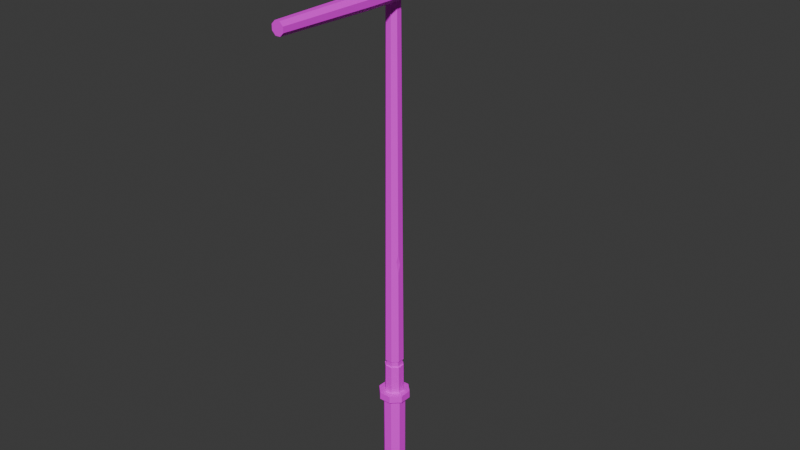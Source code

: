 # Source: newsail.blend  (saved by Blender 4.1.24; exported with 4.5.12 LTS)
import bpy
from mathutils import Matrix  # noqa: F401  (used for matrix-valued properties, if any)

bpy.ops.wm.read_factory_settings(use_empty=True)
scene = bpy.context.scene
scene.name = 'Scene'

# ---- collections
col_collection = bpy.data.collections.new('Collection'); scene.collection.children.link(col_collection)

# ---- images (referenced by path relative to the original .blend; pixels are not part of the script)
import os
ASSET_DIR = os.environ.get("B2B_ASSET_DIR", "")  # directory of the original .blend (textures are referenced by path, not embedded)
HERE = os.path.dirname(os.path.abspath(__file__))  # packed textures are extracted next to this script under _unpacked/

def load_image(name, relpath, width, height, colorspace="sRGB"):
    """Load a texture the original file referenced (path relative to the .blend, or extracted next to this script)."""
    p = next((c for c in (os.path.join(HERE, relpath), os.path.join(ASSET_DIR, relpath)) if relpath and os.path.exists(c)), "")
    if p:
        img = bpy.data.images.load(p, check_existing=True)
        img.name = name
    else:  # same state as the original file: an image datablock whose file is absent (Cycles renders it pink)
        img = bpy.data.images.new(name, width, height)
        img.source = "FILE"
        img.filepath = "//" + (relpath or name)
    img.colorspace_settings.name = colorspace
    return img
img_medievalshiptexture = load_image('MedievalShipTexture', 'MedievalShipTexture.png', 1024, 1024, 'sRGB')

# ---- materials (node trees are filled in below, after node groups)
mat_medievalshipmaterial = bpy.data.materials.new('MedievalShipMaterial')
mat_medievalshipmaterial.use_transparent_shadow = False
mat_medievalshipmaterial.roughness = 0.5

# ---- material node trees
mat_medievalshipmaterial.use_nodes = True; mat_medievalshipmaterial.node_tree.nodes.clear()
_N = mat_medievalshipmaterial.node_tree.nodes; _L = mat_medievalshipmaterial.node_tree.links
n0 = _N.new('ShaderNodeBsdfPrincipled'); n0.name = 'Principled BSDF'; n0.location = (10, 300)
n0.inputs[27].default_value = (0.0, 0.0, 0.0, 1.0)
n0.inputs[28].default_value = 1.0
n1 = _N.new('ShaderNodeOutputMaterial'); n1.name = 'Material Output'; n1.location = (300, 300)
n2 = _N.new('ShaderNodeNormalMap'); n2.name = 'Normal Map'; n2.location = (-300, -300)
n2.label = 'Normal/Map'
n2.inputs[0].default_value = 0.0
n3 = _N.new('ShaderNodeTexImage'); n3.name = 'Image Texture'; n3.location = (-300, 600)
n3.image = img_medievalshiptexture
_L.new(n0.outputs[0], n1.inputs[0])
_L.new(n2.outputs[0], n0.inputs[5])
_L.new(n3.outputs[0], n0.inputs[0])
n1.is_active_output = True

# ---- world
world_world = bpy.data.worlds.new('World'); scene.world = world_world
world_world.use_nodes = True; world_world.node_tree.nodes.clear()
_N = world_world.node_tree.nodes; _L = world_world.node_tree.links
n0 = _N.new('ShaderNodeOutputWorld'); n0.name = 'World Output'; n0.location = (300, 300)
n1 = _N.new('ShaderNodeBackground'); n1.name = 'Background'; n1.location = (10, 300)
n1.inputs[0].default_value = (0.05088, 0.05088, 0.05088, 1.0)
_L.new(n1.outputs[0], n0.inputs[0])
n0.is_active_output = True
world_world.color = (0.05088, 0.05088, 0.05088)
world_world.use_sun_shadow = False
world_world.sun_shadow_jitter_overblur = 0.0

# ---- meshes
me_sail = bpy.data.meshes.new('sail')
me_sail.from_pydata([(0.06439, 14.27, -0.1555), (0.1555, 14.27, -0.06439), (0.1555, 14.27, 0.06439), (0.06439, 14.27, 0.1555), (-0.06439, 14.27, 0.1555), (-0.1555, 14.27, 0.06439), (-0.1555, 14.27, -0.06439), (-0.06439, 14.27, -0.1555), (0.2353, 2.163, -0.09745), (0.2353, 2.163, 0.09745), (0.09745, 2.163, 0.2353), (-0.09745, 2.163, 0.2353), (-0.2353, 2.163, 0.09745), (-0.2353, 2.163, -0.09745), (-0.09745, 2.163, -0.2353), (0.09745, 2.163, -0.2353), (0.3099, 13.06, -3.729), (0.3992, 12.97, -3.729), (0.3992, 12.84, -3.729), (0.3099, 12.75, -3.729), (0.1836, 12.75, -3.729), (0.09429, 12.84, -3.729), (0.09429, 12.97, -3.729), (0.1836, 13.06, -3.729), (0.3992, 12.97, 3.729), (0.3099, 13.06, 3.729), (0.3992, 12.84, 3.729), (0.3099, 12.75, 3.729), (0.1836, 12.75, 3.729), (0.09429, 12.84, 3.729), (0.09429, 12.97, 3.729), (0.1836, 13.06, 3.729), (0.2708, 2.163, -0.1122), (0.2708, 2.163, 0.1122), (0.1122, 2.163, 0.2708), (-0.1122, 2.163, 0.2708), (-0.2708, 2.163, 0.1122), (-0.2708, 2.163, -0.1122), (-0.1122, 2.163, -0.2708), (0.1122, 2.163, -0.2708), (0.2708, 0.0, -0.1122), (0.2708, 0.0, 0.1122), (0.1122, 0.0, 0.2708), (-0.1122, 0.0, 0.2708), (-0.2708, 0.0, 0.1122), (-0.2708, 0.0, -0.1122), (-0.1122, 0.0, -0.2708), (0.1122, 0.0, -0.2708), (0.05755, 12.81, -1.243), (0.05755, 12.81, 1.243), (0.05755, 12.97, 1.243), (0.05755, 12.97, -1.243), (0.3251, 12.7, -1.243), (0.3251, 12.7, 1.243), (0.1684, 12.7, 1.243), (0.1684, 12.7, -1.243), (0.4359, 12.97, -1.243), (0.4359, 12.97, 1.243), (0.4359, 12.81, 1.243), (0.4359, 12.81, -1.243), (0.1684, 13.08, 1.243), (0.1684, 13.08, -1.243), (0.3251, 13.08, -1.243), (0.3251, 13.08, 1.243), (0.9603, 14.32, -0.1442), (0.9603, 14.21, -0.1442), (0.9603, 14.32, 0.1458), (0.9603, 14.21, 0.1458), (-0.1479, 14.32, -0.1442), (-0.1479, 14.21, -0.1442), (-0.1479, 14.32, 0.1458), (-0.1479, 14.21, 0.1458), (0.9603, 14.32, -0.4489), (0.9603, 14.21, -0.4489), (0.9603, 14.32, -0.1588), (0.9603, 14.21, -0.1588), (-0.1479, 14.32, -0.4489), (-0.1479, 14.21, -0.4489), (-0.1479, 14.32, -0.1588), (-0.1479, 14.21, -0.1588), (0.9603, 14.32, 0.1622), (0.9603, 14.21, 0.1622), (0.9603, 14.32, 0.4523), (0.9603, 14.21, 0.4523), (-0.1479, 14.32, 0.1622), (-0.1479, 14.21, 0.1622), (-0.1479, 14.32, 0.4523), (-0.1479, 14.21, 0.4523), (0.9603, 14.32, -0.7436), (0.9603, 14.21, -0.7436), (0.9603, 14.32, -0.4535), (0.9603, 14.21, -0.4535), (-0.6123, 14.32, -0.7436), (-0.6123, 14.21, -0.7436), (-0.6123, 14.32, -0.4535), (-0.6123, 14.21, -0.4535), (0.9603, 14.32, 0.4602), (0.9603, 14.21, 0.4602), (0.9603, 14.32, 0.7502), (0.9603, 14.21, 0.7502), (-0.6123, 14.32, 0.4602), (-0.6123, 14.21, 0.4602), (-0.6123, 14.32, 0.7502), (-0.6123, 14.21, 0.7502), (0.917, 14.33, -0.7608), (0.917, 14.2, -0.7608), (0.917, 14.33, 0.7623), (0.917, 14.2, 0.7623), (1.002, 14.33, -0.7608), (1.002, 14.33, 0.7623), (1.002, 14.2, -0.7608), (1.002, 14.2, 0.7623), (-0.6359, 14.35, -0.8066), (-0.6359, 14.19, -0.8066), (1.015, 14.34, -0.7029), (1.015, 14.19, -0.7029), (-0.5788, 14.34, -0.7998), (1.015, 14.34, -0.7998), (-0.5788, 14.19, -0.7998), (1.015, 14.19, -0.7998), (-0.5781, 14.35, -0.8066), (-0.5781, 14.19, -0.8066), (-0.6359, 14.35, -0.4278), (-0.6359, 14.19, -0.4278), (-0.1302, 14.35, -0.4284), (-0.1302, 14.19, -0.4284), (-0.1881, 14.19, -0.4284), (-0.1881, 14.35, -0.4284), (-0.1213, 14.35, -0.49), (-0.1213, 14.19, -0.49), (-0.1213, 14.19, -0.4322), (-0.1213, 14.35, -0.4322), (-0.5775, 14.19, -0.49), (-0.5775, 14.35, -0.49), (-0.5775, 14.19, -0.4322), (-0.5775, 14.35, -0.4322), (-0.5788, 14.34, -0.7029), (-0.5788, 14.19, -0.7029), (-0.5781, 14.19, -0.7029), (-0.5781, 14.34, -0.7029), (-0.5781, 14.19, -0.4278), (-0.5781, 14.35, -0.4278), (-0.5781, 14.35, -0.4887), (-0.5781, 14.19, -0.4887), (-0.6359, 14.35, 0.8082), (-0.6359, 14.19, 0.8082), (1.015, 14.34, 0.7045), (1.015, 14.19, 0.7045), (-0.5788, 14.34, 0.8013), (1.015, 14.34, 0.8013), (-0.5788, 14.19, 0.8013), (1.015, 14.19, 0.8013), (-0.5781, 14.35, 0.8082), (-0.5781, 14.19, 0.8082), (-0.6359, 14.35, 0.4293), (-0.6359, 14.19, 0.4293), (-0.1302, 14.35, 0.4299), (-0.1302, 14.19, 0.4299), (-0.1881, 14.19, 0.4299), (-0.1881, 14.35, 0.4299), (-0.2727, 14.19, 0.4915), (-0.2727, 14.35, 0.4915), (-0.1213, 14.35, 0.4915), (-0.1213, 14.19, 0.4915), (-0.1213, 14.19, 0.4337), (-0.1213, 14.35, 0.4337), (-0.5775, 14.19, 0.4915), (-0.5775, 14.35, 0.4915), (-0.5775, 14.19, 0.4337), (-0.5775, 14.35, 0.4337), (-0.5788, 14.34, 0.7045), (-0.5788, 14.19, 0.7045), (-0.5781, 14.19, 0.7045), (-0.5781, 14.34, 0.7045), (-0.5781, 14.19, 0.4293), (-0.5781, 14.35, 0.4293), (-0.5781, 14.35, 0.4902), (-0.5781, 14.19, 0.4902), (0.9375, 14.32, -0.758), (0.9375, 14.32, 0.7595), (0.9813, 14.32, -0.758), (0.9813, 14.32, 0.7595), (0.9984, 14.33, -0.7145), (-0.5742, 14.33, -0.7767), (0.9984, 14.33, -0.7767), (0.4711, 14.33, 0.7782), (-0.5735, 14.33, -0.7145), (0.9984, 14.33, 0.716), (-0.5742, 14.33, 0.7782), (0.9984, 14.33, 0.7782), (-0.5742, 14.33, 0.716), (0.2075, 14.33, 0.7782), (-0.05609, 14.33, 0.7782), (-0.3197, 14.33, 0.7782), (0.7348, 14.33, 0.7782), (-0.3197, 14.33, 0.716), (-0.05609, 14.33, 0.716), (0.2075, 14.33, 0.716), (0.4711, 14.33, 0.716), (0.7348, 14.33, 0.716), (-0.3192, 14.33, -0.7145), (-0.05566, 14.33, -0.7145), (0.2079, 14.33, -0.7145), (0.4714, 14.33, -0.7145), (0.7349, 14.33, -0.7145), (-0.3197, 14.33, -0.7767), (-0.05608, 14.33, -0.7767), (0.2075, 14.33, -0.7767), (0.4712, 14.33, -0.7767), (0.7348, 14.33, -0.7767), (0.7439, 14.33, 0.716), (0.4803, 14.33, 0.716), (0.2167, 14.33, 0.716), (-0.04694, 14.33, 0.716), (-0.3106, 14.33, 0.716), (-0.3106, 14.33, 0.7782), (-0.04694, 14.33, 0.7782), (0.2167, 14.33, 0.7782), (0.4803, 14.33, 0.7782), (0.7439, 14.33, 0.7782), (-0.31, 14.33, -0.7145), (-0.0465, 14.33, -0.7145), (0.217, 14.33, -0.7145), (0.4805, 14.33, -0.7145), (0.744, 14.33, -0.7145), (0.7439, 14.33, -0.7767), (0.4803, 14.33, -0.7767), (0.2167, 14.33, -0.7767), (-0.04693, 14.33, -0.7767), (-0.3106, 14.33, -0.7767), (0.9375, 14.32, -0.5473), (0.9375, 14.32, -0.3291), (0.9375, 14.32, -0.1115), (0.9375, 14.32, 0.1061), (0.9375, 14.32, 0.3237), (0.9375, 14.32, 0.5413), (0.9813, 14.32, -0.5473), (0.9813, 14.32, -0.3291), (0.9813, 14.32, -0.1115), (0.9813, 14.32, 0.1061), (0.9813, 14.32, 0.3237), (0.9813, 14.32, 0.5413), (0.9813, 14.32, 0.5488), (0.9813, 14.32, 0.3306), (0.9813, 14.32, 0.113), (0.9813, 14.32, -0.1046), (0.9813, 14.32, -0.3222), (0.9813, 14.32, -0.5397), (0.9375, 14.32, -0.5397), (0.9375, 14.32, -0.3222), (0.9375, 14.32, -0.1046), (0.9375, 14.32, 0.113), (0.9375, 14.32, 0.3306), (0.9375, 14.32, 0.5488), (-0.09469, 3.175, -0.2286), (-0.2286, 3.175, -0.09469), (-0.2286, 3.175, 0.09469), (-0.09469, 3.175, 0.2286), (0.09469, 3.175, 0.2286), (0.2286, 3.175, 0.09469), (0.2286, 3.175, -0.09469), (-0.2275, 3.342, -0.09423), (-0.2275, 3.342, 0.09423), (-0.09424, 3.342, 0.2275), (0.09423, 3.342, 0.2275), (0.2275, 3.342, 0.09423), (0.2275, 3.342, -0.09423), (0.09423, 3.342, -0.2275), (-0.09424, 3.342, -0.2275), (-0.08351, 3.175, -0.2016), (-0.2016, 3.175, -0.08351), (-0.2016, 3.175, 0.08351), (-0.08351, 3.175, 0.2016), (0.08351, 3.175, 0.2016), (0.2016, 3.175, 0.08351), (0.2016, 3.175, -0.08351), (0.08351, 3.175, -0.2016), (-0.2006, 3.342, -0.08311), (-0.2006, 3.342, 0.08311), (-0.08311, 3.342, 0.2006), (0.08311, 3.342, 0.2006), (0.2006, 3.342, 0.08311), (0.2006, 3.342, -0.08311), (0.08311, 3.342, -0.2006), (-0.08311, 3.342, -0.2006), (-0.1573, 2.195, -0.3798), (-0.3798, 2.195, -0.1573), (-0.3798, 2.195, 0.1573), (-0.1573, 2.195, 0.3798), (0.1573, 2.195, 0.3798), (0.3798, 2.195, 0.1573), (0.3798, 2.195, -0.1573), (0.1573, 2.195, -0.3798), (-0.378, 2.384, -0.1566), (-0.378, 2.384, 0.1566), (-0.1566, 2.384, 0.378), (0.1566, 2.384, 0.378), (0.378, 2.384, 0.1566), (0.378, 2.384, -0.1566), (0.1566, 2.384, -0.378), (-0.1566, 2.384, -0.378), (0.2106, 5.907, 0.08723), (0.2071, 6.438, 0.08578), (0.2091, 6.129, 0.02272), (0.1763, 6.215, 0.1186), (0.09484, 3.121, -0.229), (0.05353, 3.175, -0.2286), (0.1224, 3.175, -0.2009), (0.917, 14.36, 0.7623), (0.917, 14.36, -0.7608), (1.002, 14.36, -0.7608), (1.002, 14.36, 0.7623), (1.015, 14.37, -0.7029), (-0.5781, 14.37, -0.7029), (-0.5788, 14.37, -0.7029), (1.015, 14.37, -0.7998), (-0.5788, 14.37, -0.7998), (-0.5781, 14.38, -0.4278), (-0.6359, 14.38, -0.4278), (-0.6359, 14.38, -0.8066), (-0.5781, 14.38, -0.8066), (-0.5781, 14.38, -0.4887), (-0.5781, 14.37, 0.7045), (1.015, 14.37, 0.7045), (-0.5788, 14.37, 0.7045), (-0.5788, 14.37, 0.8013), (1.015, 14.37, 0.8013), (-0.6359, 14.38, 0.4293), (-0.5781, 14.38, 0.4293), (-0.6359, 14.38, 0.8082), (-0.5781, 14.38, 0.4902), (-0.5781, 14.38, 0.8082)], [], [(266, 267, 0, 1), (265, 266, 1, 2, 302, 303, 301), (264, 265, 301, 304, 302, 2, 3), (263, 264, 3, 4), (262, 263, 4, 5), (261, 262, 5, 6), (268, 261, 6, 7), (17, 18, 19, 20, 21, 22, 23, 16), (24, 25, 31, 30, 29, 28, 27, 26), (50, 49, 29, 30), (54, 53, 27, 28), (58, 57, 24, 26), (60, 50, 30, 31), (49, 54, 28, 29), (53, 58, 26, 27), (57, 63, 25, 24), (63, 60, 31, 25), (1, 0, 7, 6, 5, 4, 3, 2), (38, 37, 13, 14), (34, 33, 9, 10), (267, 268, 7, 0), (39, 38, 14, 15), (36, 35, 11, 12), (32, 39, 15, 8), (39, 32, 40, 47), (38, 39, 47, 46), (36, 37, 45, 44), (34, 35, 43, 42), (32, 33, 41, 40), (37, 38, 46, 45), (35, 36, 44, 43), (33, 34, 42, 41), (47, 40, 41, 42, 43, 44, 45, 46), (33, 32, 8, 9), (35, 34, 10, 11), (37, 36, 12, 13), (16, 23, 61, 62), (62, 61, 60, 63), (17, 16, 62, 56), (56, 62, 63, 57), (19, 18, 59, 52), (52, 59, 58, 53), (21, 20, 55, 48), (48, 55, 54, 49), (23, 22, 51, 61), (61, 51, 50, 60), (18, 17, 56, 59), (59, 56, 57, 58), (20, 19, 52, 55), (55, 52, 53, 54), (22, 21, 48, 51), (51, 48, 49, 50), (64, 68, 70, 66), (69, 68, 64, 65), (69, 65, 67, 71), (67, 66, 70, 71), (71, 70, 68, 69), (65, 64, 66, 67), (72, 76, 78, 74), (77, 76, 72, 73), (77, 73, 75, 79), (75, 74, 78, 79), (79, 78, 76, 77), (73, 72, 74, 75), (80, 84, 86, 82), (85, 84, 80, 81), (85, 81, 83, 87), (83, 82, 86, 87), (87, 86, 84, 85), (81, 80, 82, 83), (88, 92, 94, 90), (93, 92, 88, 89), (93, 89, 91, 95), (91, 90, 94, 95), (95, 94, 92, 93), (89, 88, 90, 91), (96, 100, 102, 98), (101, 100, 96, 97), (101, 97, 99, 103), (99, 98, 102, 103), (103, 102, 100, 101), (97, 96, 98, 99), (105, 107, 106, 104), (110, 108, 109, 111), (175, 154, 327, 328), (107, 105, 110, 111), (105, 104, 108, 110), (106, 107, 111, 109), (138, 115, 114, 139), (149, 146, 323, 326), (118, 116, 117, 119), (137, 136, 116, 118), (114, 115, 119, 117), (115, 138, 137, 118, 119), (127, 126, 158, 159), (158, 126, 125, 157), (157, 125, 124, 156), (113, 121, 143, 140, 123), (123, 140, 141, 122), (112, 113, 123, 122), (135, 133, 132, 134), (124, 127, 159, 156), (121, 120, 142, 143), (135, 134, 130, 131), (133, 135, 131, 128), (112, 120, 121, 113), (109, 108, 310, 311), (134, 132, 129, 130), (125, 126, 127, 124), (130, 129, 128, 131), (172, 173, 146, 147), (148, 149, 326, 325), (150, 151, 149, 148), (171, 150, 148, 170), (146, 149, 151, 147), (147, 151, 150, 171, 172), (145, 155, 174, 177, 153), (155, 154, 175, 174), (144, 154, 155, 145), (169, 168, 166, 167), (153, 177, 176, 152), (169, 165, 164, 168), (167, 161, 162, 165, 169), (144, 145, 153, 152), (166, 160, 161, 167), (116, 136, 314, 316), (168, 164, 163, 160, 166), (157, 156, 159, 158), (164, 165, 162, 163), (128, 129, 132, 133), (253, 242, 181, 179), (224, 225, 184, 182), (210, 187, 189, 219), (190, 195, 193, 188), (214, 196, 192, 215), (213, 197, 191, 216), (212, 198, 185, 217), (211, 199, 194, 218), (186, 183, 205, 200), (220, 229, 206, 201), (221, 228, 207, 202), (222, 227, 208, 203), (223, 226, 209, 204), (178, 180, 236, 230), (248, 247, 237, 231), (249, 246, 238, 232), (250, 245, 239, 233), (251, 244, 240, 234), (252, 243, 241, 235), (276, 306, 254, 269), (14, 13, 255, 254), (13, 12, 256, 255), (12, 11, 257, 256), (11, 10, 258, 257), (10, 9, 259, 258), (9, 8, 260, 259), (260, 307, 276, 275), (305, 306, 276), (266, 265, 281, 282), (254, 255, 270, 269), (267, 266, 282, 283), (268, 267, 283, 284), (255, 256, 271, 270), (261, 268, 284, 277), (256, 257, 272, 271), (262, 261, 277, 278), (257, 258, 273, 272), (263, 262, 278, 279), (258, 259, 274, 273), (264, 263, 279, 280), (259, 260, 275, 274), (265, 264, 280, 281), (15, 14, 254, 306, 305), (283, 282, 275, 276), (282, 281, 274, 275), (281, 280, 273, 274), (280, 279, 272, 273), (279, 278, 271, 272), (278, 277, 270, 271), (277, 284, 269, 270), (284, 283, 276, 269), (299, 298, 291, 292), (298, 297, 290, 291), (297, 296, 289, 290), (296, 295, 288, 289), (295, 294, 287, 288), (294, 293, 286, 287), (293, 300, 285, 286), (300, 299, 292, 285), (285, 292, 291, 290, 289, 288, 287, 286), (300, 293, 294, 295, 296, 297, 298, 299), (304, 301, 303), (303, 302, 304), (305, 276, 307), (8, 15, 305, 307, 260), (309, 308, 311, 310), (314, 313, 312, 315, 316), (320, 319, 318, 317, 321), (324, 325, 326, 323, 322), (331, 330, 328, 327, 329), (122, 141, 317, 318), (173, 170, 324, 322), (139, 114, 312, 313), (152, 176, 330, 331), (154, 144, 329, 327), (144, 152, 331, 329), (146, 173, 322, 323), (106, 109, 311, 308), (136, 139, 313, 314), (108, 104, 309, 310), (112, 122, 318, 319), (120, 112, 319, 320), (104, 106, 308, 309), (114, 117, 315, 312), (142, 120, 320, 321), (141, 142, 321, 317), (117, 116, 316, 315), (176, 175, 328, 330), (170, 148, 325, 324)])
me_sail.polygons.foreach_set('use_smooth', [1, 1, 1, 1, 1, 1, 1, 1, 1, 1, 1, 1, 1, 1, 1, 1, 1, 1, 1, 1, 1, 1, 1, 1, 1, 1, 1, 1, 1, 1, 1, 1, 1, 1, 1, 1, 1, 1, 1, 1, 1, 1, 1, 1, 1, 1, 1, 1, 1, 1, 1, 1, 1, 1, 1, 1, 1, 1, 1, 1, 1, 1, 1, 1, 1, 1, 1, 1, 1, 1, 1, 1, 1, 1, 1, 1, 1, 1, 1, 1, 1, 1, 1, 1, 1, 1, 1, 1, 1, 1, 1, 1, 1, 1, 1, 1, 1, 1, 1, 1, 1, 1, 1, 1, 1, 1, 1, 1, 1, 1, 1, 1, 1, 1, 1, 1, 1, 1, 1, 1, 1, 1, 1, 1, 1, 1, 1, 1, 1, 1, 1, 1, 1, 1, 1, 1, 1, 1, 1, 1, 1, 1, 1, 1, 1, 1, 1, 1, 1, 1, 1, 1, 1, 1, 1, 1, 1, 1, 1, 1, 1, 1, 1, 1, 1, 1, 1, 1, 1, 1, 1, 1, 1, 1, 1, 1, 1, 1, 1, 1, 1, 1, 1, 1, 1, 1, 1, 1, 1, 1, 1, 1, 1, 1, 1, 1, 1, 1, 1, 1, 1, 0, 1, 1, 1, 1, 1, 1, 0, 1, 1, 1, 1, 1, 1, 0, 1, 0, 1])
_k = set([(0, 1), (0, 7), (0, 267), (1, 2), (1, 266), (2, 3), (2, 302), (3, 4), (3, 264), (4, 5), (4, 263), (5, 6), (5, 262), (6, 7), (6, 261), (7, 268), (8, 9), (8, 15), (8, 260), (9, 10), (9, 259), (10, 11), (10, 258), (11, 12), (11, 257), (12, 13), (12, 256), (13, 14), (13, 255), (14, 15), (14, 254), (15, 305), (16, 17), (16, 23), (16, 62), (17, 18), (17, 56), (18, 19), (18, 59), (19, 20), (19, 52), (20, 21), (20, 55), (21, 22), (21, 48), (22, 23), (22, 51), (23, 61), (24, 25), (24, 26), (24, 57), (25, 31), (25, 63), (26, 27), (26, 58), (27, 28), (27, 53), (28, 29), (28, 54), (29, 30), (29, 49), (30, 31), (30, 50), (31, 60), (32, 33), (32, 39), (32, 40), (33, 34), (33, 41), (34, 35), (34, 42), (35, 36), (35, 43), (36, 37), (36, 44), (37, 38), (37, 45), (38, 39), (38, 46), (39, 47), (40, 41), (40, 47), (41, 42), (42, 43), (43, 44), (44, 45), (45, 46), (46, 47), (48, 49), (48, 51), (48, 55), (49, 50), (49, 54), (50, 51), (52, 53), (52, 55), (52, 59), (53, 54), (53, 58), (54, 55), (56, 57), (56, 59), (57, 58), (58, 59), (60, 61), (62, 63), (64, 65), (64, 66), (64, 68), (65, 67), (65, 69), (66, 67), (66, 70), (67, 71), (68, 69), (68, 70), (69, 71), (70, 71), (72, 73), (72, 74), (72, 76), (73, 75), (73, 77), (74, 75), (74, 78), (75, 79), (76, 77), (76, 78), (77, 79), (78, 79), (80, 81), (80, 82), (80, 84), (81, 83), (81, 85), (82, 83), (82, 86), (83, 87), (84, 85), (84, 86), (85, 87), (86, 87), (88, 89), (88, 90), (88, 92), (89, 91), (89, 93), (90, 91), (90, 94), (91, 95), (92, 93), (92, 94), (93, 95), (94, 95), (96, 97), (96, 98), (96, 100), (97, 99), (97, 101), (98, 99), (98, 102), (99, 103), (100, 101), (100, 102), (101, 103), (102, 103), (104, 105), (104, 106), (104, 108), (105, 107), (105, 110), (106, 107), (106, 109), (107, 111), (108, 109), (108, 110), (109, 111), (110, 111), (112, 113), (112, 120), (112, 122), (113, 121), (113, 123), (114, 115), (114, 117), (114, 139), (115, 119), (115, 138), (116, 117), (116, 118), (116, 136), (117, 119), (118, 119), (118, 137), (120, 121), (120, 142), (121, 143), (122, 123), (122, 141), (123, 140), (124, 125), (124, 127), (124, 156), (125, 126), (125, 157), (126, 127), (126, 158), (127, 159), (128, 129), (128, 131), (128, 133), (129, 130), (129, 132), (130, 131), (130, 134), (131, 135), (132, 133), (132, 134), (133, 135), (134, 135), (144, 145), (144, 152), (144, 154), (145, 153), (145, 155), (146, 147), (146, 149), (146, 173), (147, 151), (147, 172), (148, 149), (148, 150), (148, 170), (149, 151), (150, 151), (150, 171), (152, 153), (152, 176), (153, 177), (154, 155), (154, 175), (155, 174), (156, 157), (156, 159), (157, 158), (158, 159), (160, 166), (161, 167), (162, 165), (163, 164), (164, 165), (164, 168), (165, 169), (166, 167), (166, 168), (167, 169), (168, 169), (178, 180), (178, 230), (179, 181), (179, 253), (180, 236), (181, 242), (182, 184), (182, 224), (183, 186), (183, 205), (184, 225), (185, 198), (185, 217), (186, 200), (187, 189), (187, 210), (188, 190), (188, 193), (189, 219), (190, 195), (191, 197), (191, 216), (192, 196), (192, 215), (193, 195), (194, 199), (194, 218), (196, 214), (197, 213), (198, 212), (199, 211), (200, 205), (201, 206), (201, 220), (202, 207), (202, 221), (203, 208), (203, 222), (204, 209), (204, 223), (206, 229), (207, 228), (208, 227), (209, 226), (210, 219), (211, 218), (212, 217), (213, 216), (214, 215), (220, 229), (221, 228), (222, 227), (223, 226), (224, 225), (230, 236), (231, 237), (231, 248), (232, 238), (232, 249), (233, 239), (233, 250), (234, 240), (234, 251), (235, 241), (235, 252), (237, 247), (238, 246), (239, 245), (240, 244), (241, 243), (242, 253), (243, 252), (244, 251), (245, 250), (246, 249), (247, 248), (254, 255), (254, 306), (255, 256), (256, 257), (257, 258), (258, 259), (259, 260), (260, 307), (261, 262), (261, 268), (262, 263), (263, 264), (264, 265), (265, 266), (265, 301), (266, 267), (267, 268), (269, 270), (269, 276), (269, 284), (270, 271), (270, 277), (271, 272), (271, 278), (272, 273), (272, 279), (273, 274), (273, 280), (274, 275), (274, 281), (275, 276), (275, 282), (276, 283), (276, 305), (276, 306), (276, 307), (277, 278), (277, 284), (278, 279), (279, 280), (280, 281), (281, 282), (282, 283), (283, 284), (285, 286), (285, 292), (285, 300), (286, 287), (286, 293), (287, 288), (287, 294), (288, 289), (288, 295), (289, 290), (289, 296), (290, 291), (290, 297), (291, 292), (291, 298), (292, 299), (293, 294), (293, 300), (294, 295), (295, 296), (296, 297), (297, 298), (298, 299), (299, 300), (301, 303), (301, 304), (302, 303), (302, 304), (303, 304), (305, 306), (305, 307), (308, 309), (308, 311), (309, 310), (310, 311), (312, 313), (312, 315), (314, 316), (315, 316), (317, 318), (318, 319), (319, 320), (320, 321), (322, 323), (323, 326), (324, 325), (325, 326), (327, 328), (327, 329), (329, 331), (330, 331)])
me_sail.attributes.new('sharp_edge', 'BOOLEAN', 'EDGE').data.foreach_set('value', [ (min(e.vertices), max(e.vertices)) in _k for e in me_sail.edges])
_uv = me_sail.uv_layers.new(name='UVMap')
_uv.uv.foreach_set('vector', [0.2176, 0.9291, 0.2176, 0.9291, 0.2176, 0.9291, 0.2176, 0.9291, 0.2176, 0.9291, 0.2176, 0.9291, 0.2176, 0.9291, 0.2176, 0.9291, 0.2176, 0.9291, 0.2176, 0.9291, 0.2176, 0.9291, 0.2176, 0.9291, 0.2176, 0.9291, 0.2176, 0.9291, 0.2176, 0.9291, 0.2176, 0.9291, 0.2176, 0.9291, 0.2176, 0.9291, 0.2176, 0.9291, 0.2176, 0.9291, 0.2176, 0.9291, 0.2176, 0.9291, 0.2176, 0.9291, 0.2176, 0.9291, 0.2176, 0.9291, 0.2176, 0.9291, 0.2176, 0.9291, 0.2176, 0.9291, 0.2176, 0.9291, 0.2176, 0.9291, 0.2176, 0.9291, 0.2176, 0.9291, 0.2176, 0.9291, 0.2176, 0.9291, 0.2176, 0.9291, 0.2176, 0.9291, 0.2176, 0.9291, 0.2176, 0.9291, 0.2176, 0.9291, 0.2176, 0.9291, 0.2176, 0.9291, 0.2176, 0.9291, 0.2176, 0.9291, 0.2176, 0.9291, 0.2176, 0.9291, 0.2176, 0.9291, 0.2176, 0.9291, 0.2176, 0.9291, 0.2176, 0.9291, 0.2176, 0.9291, 0.2176, 0.9291, 0.2176, 0.9291, 0.2176, 0.9291, 0.2176, 0.9291, 0.2176, 0.9291, 0.2176, 0.9291, 0.2176, 0.9291, 0.2176, 0.9291, 0.2176, 0.9291, 0.2176, 0.9291, 0.2176, 0.9291, 0.2176, 0.9291, 0.2176, 0.9291, 0.2176, 0.9291, 0.2176, 0.9291, 0.2176, 0.9291, 0.2176, 0.9291, 0.2176, 0.9291, 0.2176, 0.9291, 0.2176, 0.9291, 0.2176, 0.9291, 0.2176, 0.9291, 0.2176, 0.9291, 0.2176, 0.9291, 0.2176, 0.9291, 0.2176, 0.9291, 0.2176, 0.9291, 0.2176, 0.9291, 0.2176, 0.9291, 0.2176, 0.9291, 0.2176, 0.9291, 0.2176, 0.9291, 0.2176, 0.9291, 0.2176, 0.9291, 0.2176, 0.9291, 0.2176, 0.9291, 0.2176, 0.9291, 0.2176, 0.9291, 0.2176, 0.9291, 0.2176, 0.9291, 0.2176, 0.9291, 0.2176, 0.9291, 0.2176, 0.9291, 0.2176, 0.9291, 0.2176, 0.9291, 0.2176, 0.9291, 0.2176, 0.9291, 0.2176, 0.9291, 0.2176, 0.9291, 0.2176, 0.9291, 0.2176, 0.9291, 0.2176, 0.9291, 0.2176, 0.9291, 0.2176, 0.9291, 0.2176, 0.9291, 0.2176, 0.9291, 0.2176, 0.9291, 0.2176, 0.9291, 0.2176, 0.9291, 0.2176, 0.9291, 0.2176, 0.9291, 0.2176, 0.9291, 0.2176, 0.9291, 0.2176, 0.9291, 0.2176, 0.9291, 0.2176, 0.9291, 0.2176, 0.9291, 0.2176, 0.9291, 0.2176, 0.9291, 0.2176, 0.9291, 0.2176, 0.9291, 0.2176, 0.9291, 0.2176, 0.9291, 0.2176, 0.9291, 0.2176, 0.9291, 0.2176, 0.9291, 0.2176, 0.9291, 0.2176, 0.9291, 0.2176, 0.9291, 0.2176, 0.9291, 0.2176, 0.9291, 0.2176, 0.9291, 0.2176, 0.9291, 0.2176, 0.9291, 0.2176, 0.9291, 0.2176, 0.9291, 0.2176, 0.9291, 0.2176, 0.9291, 0.2176, 0.9291, 0.2176, 0.9291, 0.2176, 0.9291, 0.2176, 0.9291, 0.2176, 0.9291, 0.2176, 0.9291, 0.2176, 0.9291, 0.2176, 0.9291, 0.2176, 0.9291, 0.2176, 0.9291, 0.2176, 0.9291, 0.2176, 0.9291, 0.2176, 0.9291, 0.2176, 0.9291, 0.2176, 0.9291, 0.2176, 0.9291, 0.2176, 0.9291, 0.2176, 0.9291, 0.2176, 0.9291, 0.2176, 0.9291, 0.2176, 0.9291, 0.2176, 0.9291, 0.2176, 0.9291, 0.2176, 0.9291, 0.2176, 0.9291, 0.2176, 0.9291, 0.2176, 0.9291, 0.2176, 0.9291, 0.2176, 0.9291, 0.2176, 0.9291, 0.2176, 0.9291, 0.2176, 0.9291, 0.2176, 0.9291, 0.2176, 0.9291, 0.2176, 0.9291, 0.2176, 0.9291, 0.2176, 0.9291, 0.2176, 0.9291, 0.2176, 0.9291, 0.2176, 0.9291, 0.2176, 0.9291, 0.2176, 0.9291, 0.2176, 0.9291, 0.2176, 0.9291, 0.2176, 0.9291, 0.2176, 0.9291, 0.2176, 0.9291, 0.2176, 0.9291, 0.2176, 0.9291, 0.2176, 0.9291, 0.2176, 0.9291, 0.2176, 0.9291, 0.2176, 0.9291, 0.2176, 0.9291, 0.2176, 0.9291, 0.2176, 0.9291, 0.2176, 0.9291, 0.2176, 0.9291, 0.2176, 0.9291, 0.2176, 0.9291, 0.2176, 0.9291, 0.2176, 0.9291, 0.2176, 0.9291, 0.2176, 0.9291, 0.2176, 0.9291, 0.2176, 0.9291, 0.2176, 0.9291, 0.2176, 0.9291, 0.2176, 0.9291, 0.2176, 0.9291, 0.2176, 0.9291, 0.2176, 0.9291, 0.2176, 0.9291, 0.2176, 0.9291, 0.2176, 0.9291, 0.2176, 0.9291, 0.2176, 0.9291, 0.2176, 0.9291, 0.2176, 0.9291, 0.2176, 0.9291, 0.2176, 0.9291, 0.2176, 0.9291, 0.2176, 0.9291, 0.2176, 0.9291, 0.2176, 0.9291, 0.2176, 0.9291, 0.2176, 0.9291, 0.2176, 0.9291, 0.2176, 0.9291, 0.2176, 0.9291, 0.2176, 0.9291, 0.2176, 0.9291, 0.2176, 0.9291, 0.2176, 0.9291, 0.2176, 0.9291, 0.2176, 0.9291, 0.2176, 0.9291, 0.2176, 0.9291, 0.2176, 0.9291, 0.2176, 0.9291, 0.2176, 0.9291, 0.2176, 0.9291, 0.2176, 0.9291, 0.2176, 0.9291, 0.2176, 0.9291, 0.2176, 0.9291, 0.2176, 0.9291, 0.2176, 0.9291, 0.2176, 0.9291, 0.2176, 0.9291, 0.2176, 0.9291, 0.2176, 0.9291, 0.2176, 0.9291, 0.2176, 0.9291, 0.2176, 0.9291, 0.2176, 0.9291, 0.2176, 0.9291, 0.2176, 0.9291, 0.2176, 0.9291, 0.2176, 0.9291, 0.2176, 0.9291, 0.2176, 0.9291, 0.2176, 0.9291, 0.2176, 0.9291, 0.2176, 0.9291, 0.2176, 0.9291, 0.2176, 0.9291, 0.2176, 0.9291, 0.2176, 0.9291, 0.2176, 0.9291, 0.2176, 0.9291, 0.2176, 0.9291, 0.2176, 0.9291, 0.2176, 0.9291, 0.2176, 0.9291, 0.2176, 0.9291, 0.2176, 0.9291, 0.2176, 0.9291, 0.2176, 0.9291, 0.2176, 0.9291, 0.2176, 0.9291, 0.2176, 0.9291, 0.2176, 0.9291, 0.2176, 0.9291, 0.2176, 0.9291, 0.2176, 0.9291, 0.2176, 0.9291, 0.2176, 0.9291, 0.2176, 0.9291, 0.2176, 0.9291, 0.2176, 0.9291, 0.2176, 0.9291, 0.2176, 0.9291, 0.2176, 0.9291, 0.2176, 0.9291, 0.2176, 0.9291, 0.2176, 0.9291, 0.2176, 0.9291, 0.2176, 0.9291, 0.2176, 0.9291, 0.2176, 0.9291, 0.2176, 0.9291, 0.2176, 0.9291, 0.2176, 0.9291, 0.2176, 0.9291, 0.2176, 0.9291, 0.2176, 0.9291, 0.2176, 0.9291, 0.2176, 0.9291, 0.2176, 0.9291, 0.2176, 0.9291, 0.2176, 0.9291, 0.2176, 0.9291, 0.2176, 0.9291, 0.2176, 0.9291, 0.2176, 0.9291, 0.2176, 0.9291, 0.2176, 0.9291, 0.2176, 0.9291, 0.2176, 0.9291, 0.2176, 0.9291, 0.2176, 0.9291, 0.2176, 0.9291, 0.2176, 0.9291, 0.2176, 0.9291, 0.2176, 0.9291, 0.2176, 0.9291, 0.2176, 0.9291, 0.2176, 0.9291, 0.2176, 0.9291, 0.2176, 0.9291, 0.2176, 0.9291, 0.2176, 0.9291, 0.2176, 0.9291, 0.2176, 0.9291, 0.2176, 0.9291, 0.2176, 0.9291, 0.2176, 0.9291, 0.2176, 0.9291, 0.2176, 0.9291, 0.2176, 0.9291, 0.2176, 0.9291, 0.2176, 0.9291, 0.2176, 0.9291, 0.2176, 0.9291, 0.2176, 0.9291, 0.2176, 0.9291, 0.2176, 0.9291, 0.2176, 0.9291, 0.2176, 0.9291, 0.2176, 0.9291, 0.2176, 0.9291, 0.2176, 0.9291, 0.2176, 0.9291, 0.2176, 0.9291, 0.2176, 0.9291, 0.2176, 0.9291, 0.2176, 0.9291, 0.2176, 0.9291, 0.2176, 0.9291, 0.2176, 0.9291, 0.2176, 0.9291, 0.2176, 0.9291, 0.2176, 0.9291, 0.2176, 0.9291, 0.2176, 0.9291, 0.2176, 0.9291, 0.2176, 0.9291, 0.2176, 0.9291, 0.2176, 0.9291, 0.2176, 0.9291, 0.2176, 0.9291, 0.2176, 0.9291, 0.2176, 0.9291, 0.2176, 0.9291, 0.2176, 0.9291, 0.2176, 0.9291, 0.2176, 0.9291, 0.2176, 0.9291, 0.2176, 0.9291, 0.2176, 0.9291, 0.2176, 0.9291, 0.2176, 0.9291, 0.2176, 0.9291, 0.2176, 0.9291, 0.2176, 0.9291, 0.2176, 0.9291, 0.2176, 0.9291, 0.2176, 0.9291, 0.2176, 0.9291, 0.2176, 0.9291, 0.2176, 0.9291, 0.2176, 0.9291, 0.2176, 0.9291, 0.2176, 0.9291, 0.2176, 0.9291, 0.2176, 0.9291, 0.2176, 0.9291, 0.2176, 0.9291, 0.2176, 0.9291, 0.2176, 0.9291, 0.2176, 0.9291, 0.2176, 0.9291, 0.2176, 0.9291, 0.2176, 0.9291, 0.2176, 0.9291, 0.2176, 0.9291, 0.2176, 0.9291, 0.2176, 0.9291, 0.2176, 0.9291, 0.2176, 0.9291, 0.2176, 0.9291, 0.2176, 0.9291, 0.2176, 0.9291, 0.2176, 0.9291, 0.2176, 0.9291, 0.2176, 0.9291, 0.2176, 0.9291, 0.2176, 0.9291, 0.2176, 0.9291, 0.2176, 0.9291, 0.2176, 0.9291, 0.2176, 0.9291, 0.2176, 0.9291, 0.2176, 0.9291, 0.2176, 0.9291, 0.2176, 0.9291, 0.2176, 0.9291, 0.2176, 0.9291, 0.2176, 0.9291, 0.2176, 0.9291, 0.2176, 0.9291, 0.2176, 0.9291, 0.2176, 0.9291, 0.2176, 0.9291, 0.2176, 0.9291, 0.2176, 0.9291, 0.2176, 0.9291, 0.2176, 0.9291, 0.2176, 0.9291, 0.2176, 0.9291, 0.2176, 0.9291, 0.2176, 0.9291, 0.2176, 0.9291, 0.2176, 0.9291, 0.2176, 0.9291, 0.2176, 0.9291, 0.2176, 0.9291, 0.2176, 0.9291, 0.2176, 0.9291, 0.2176, 0.9291, 0.2176, 0.9291, 0.2176, 0.9291, 0.2176, 0.9291, 0.2176, 0.9291, 0.2176, 0.9291, 0.2176, 0.9291, 0.2176, 0.9291, 0.2176, 0.9291, 0.2176, 0.9291, 0.2176, 0.9291, 0.2176, 0.9291, 0.2176, 0.9291, 0.2176, 0.9291, 0.2176, 0.9291, 0.2176, 0.9291, 0.2176, 0.9291, 0.2176, 0.9291, 0.2176, 0.9291, 0.2176, 0.9291, 0.2176, 0.9291, 0.2176, 0.9291, 0.2176, 0.9291, 0.2176, 0.9291, 0.2176, 0.9291, 0.2176, 0.9291, 0.2176, 0.9291, 0.2176, 0.9291, 0.2176, 0.9291, 0.2176, 0.9291, 0.2176, 0.9291, 0.2176, 0.9291, 0.2176, 0.9291, 0.2176, 0.9291, 0.2176, 0.9291, 0.2176, 0.9291, 0.2176, 0.9291, 0.2176, 0.9291, 0.2176, 0.9291, 0.2176, 0.9291, 0.2176, 0.9291, 0.2176, 0.9291, 0.2176, 0.9291, 0.2176, 0.9291, 0.2176, 0.9291, 0.2176, 0.9291, 0.2176, 0.9291, 0.2176, 0.9291, 0.2176, 0.9291, 0.2176, 0.9291, 0.2176, 0.9291, 0.2176, 0.9291, 0.2176, 0.9291, 0.2176, 0.9291, 0.2176, 0.9291, 0.2176, 0.9291, 0.2176, 0.9291, 0.2176, 0.9291, 0.2176, 0.9291, 0.2176, 0.9291, 0.2176, 0.9291, 0.2176, 0.9291, 0.2176, 0.9291, 0.2176, 0.9291, 0.2176, 0.9291, 0.2176, 0.9291, 0.2176, 0.9291, 0.2176, 0.9291, 0.2176, 0.9291, 0.2176, 0.9291, 0.2176, 0.9291, 0.2176, 0.9291, 0.2176, 0.9291, 0.2176, 0.9291, 0.2176, 0.9291, 0.2176, 0.9291, 0.2176, 0.9291, 0.2176, 0.9291, 0.2176, 0.9291, 0.2176, 0.9291, 0.2176, 0.9291, 0.2176, 0.9291, 0.2176, 0.9291, 0.2176, 0.9291, 0.2176, 0.9291, 0.2176, 0.9291, 0.2176, 0.9291, 0.2176, 0.9291, 0.2176, 0.9291, 0.2176, 0.9291, 0.2176, 0.9291, 0.2176, 0.9291, 0.2176, 0.9291, 0.2176, 0.9291, 0.2176, 0.9291, 0.2176, 0.9291, 0.2176, 0.9291, 0.2176, 0.9291, 0.2176, 0.9291, 0.2176, 0.9291, 0.2176, 0.9291, 0.2176, 0.9291, 0.2176, 0.9291, 0.2176, 0.9291, 0.2176, 0.9291, 0.2176, 0.9291, 0.2176, 0.9291, 0.2176, 0.9291, 0.2176, 0.9291, 0.2176, 0.9291, 0.2176, 0.9291, 0.2176, 0.9291, 0.2176, 0.9291, 0.2176, 0.9291, 0.2176, 0.9291, 0.2176, 0.9291, 0.2176, 0.9291, 0.2176, 0.9291, 0.2176, 0.9291, 0.2176, 0.9291, 0.2176, 0.9291, 0.2176, 0.9291, 0.2176, 0.9291, 0.2176, 0.9291, 0.2176, 0.9291, 0.2176, 0.9291, 0.2176, 0.9291, 0.2176, 0.9291, 0.2176, 0.9291, 0.2176, 0.9291, 0.2176, 0.9291, 0.2176, 0.9291, 0.2176, 0.9291, 0.2176, 0.9291, 0.2176, 0.9291, 0.2176, 0.9291, 0.2176, 0.9291, 0.2176, 0.9291, 0.2176, 0.9291, 0.2176, 0.9291, 0.2176, 0.9291, 0.2176, 0.9291, 0.2176, 0.9291, 0.2176, 0.9291, 0.2176, 0.9291, 0.2176, 0.9291, 0.2176, 0.9291, 0.2176, 0.9291, 0.2176, 0.9291, 0.2176, 0.9291, 0.2176, 0.9291, 0.2176, 0.9291, 0.2176, 0.9291, 0.2176, 0.9291, 0.2176, 0.9291, 0.2176, 0.9291, 0.2176, 0.9291, 0.2176, 0.9291, 0.2176, 0.9291, 0.2176, 0.9291, 0.2176, 0.9291, 0.2176, 0.9291, 0.2176, 0.9291, 0.2176, 0.9291, 0.2176, 0.9291, 0.2176, 0.9291, 0.2176, 0.9291, 0.2176, 0.9291, 0.2176, 0.9291, 0.2176, 0.9291, 0.2176, 0.9291, 0.2176, 0.9291, 0.2176, 0.9291, 0.2176, 0.9291, 0.2176, 0.9291, 0.2176, 0.9291, 0.2176, 0.9291, 0.2176, 0.9291, 0.2176, 0.9291, 0.2176, 0.9291, 0.2176, 0.9291, 0.2176, 0.9291, 0.2176, 0.9291, 0.2176, 0.9291, 0.2176, 0.9291, 0.2176, 0.9291, 0.2176, 0.9291, 0.2176, 0.9291, 0.2176, 0.9291, 0.2176, 0.9291, 0.2176, 0.9291, 0.2176, 0.9291, 0.2176, 0.9291, 0.2176, 0.9291, 0.2176, 0.9291, 0.2176, 0.9291, 0.2176, 0.9291, 0.2176, 0.9291, 0.2176, 0.9291, 0.2176, 0.9291, 0.2176, 0.9291, 0.2176, 0.9291, 0.2176, 0.9291, 0.2176, 0.9291, 0.2176, 0.9291, 0.2176, 0.9291, 0.2176, 0.9291, 0.2176, 0.9291, 0.3151, 0.9466, 0.3151, 0.9466, 0.3151, 0.9466, 0.2176, 0.9291, 0.2176, 0.9291, 0.2176, 0.9291, 0.2176, 0.9291, 0.2176, 0.9291, 0.2176, 0.9291, 0.2176, 0.9291, 0.2176, 0.9291, 0.2176, 0.9291, 0.2176, 0.9291, 0.2176, 0.9291, 0.2176, 0.9291, 0.2176, 0.9291, 0.2176, 0.9291, 0.2176, 0.9291, 0.2176, 0.9291, 0.2176, 0.9291, 0.2176, 0.9291, 0.2176, 0.9291, 0.2176, 0.9291, 0.2176, 0.9291, 0.2176, 0.9291, 0.2176, 0.9291, 0.2176, 0.9291, 0.2176, 0.9291, 0.2176, 0.9291, 0.2176, 0.9291, 0.2176, 0.9291, 0.2176, 0.9291, 0.2176, 0.9291, 0.2176, 0.9291, 0.2176, 0.9291, 0.2176, 0.9291, 0.2176, 0.9291, 0.2176, 0.9291, 0.2176, 0.9291, 0.2176, 0.9291, 0.2176, 0.9291, 0.2176, 0.9291, 0.2176, 0.9291, 0.2176, 0.9291, 0.2176, 0.9291, 0.2176, 0.9291, 0.2176, 0.9291, 0.2176, 0.9291, 0.2176, 0.9291, 0.2176, 0.9291, 0.2176, 0.9291, 0.2176, 0.9291, 0.2176, 0.9291, 0.2176, 0.9291, 0.2176, 0.9291, 0.2176, 0.9291, 0.2176, 0.9291, 0.2176, 0.9291, 0.2176, 0.9291, 0.2176, 0.9291, 0.2176, 0.9291, 0.2176, 0.9291, 0.2176, 0.9291, 0.2176, 0.9291, 0.2176, 0.9291, 0.2176, 0.9291, 0.2176, 0.9291, 0.2176, 0.9291, 0.2176, 0.9291, 0.2176, 0.9291, 0.2176, 0.9291, 0.2176, 0.9291, 0.2176, 0.9291, 0.2176, 0.9291, 0.2176, 0.9291, 0.2176, 0.9291, 0.2176, 0.9291, 0.2176, 0.9291, 0.2176, 0.9291, 0.2176, 0.9291, 0.2176, 0.9291, 0.2176, 0.9291, 0.2176, 0.9291, 0.2176, 0.9291, 0.2176, 0.9291, 0.2176, 0.9291, 0.2176, 0.9291, 0.2176, 0.9291, 0.2176, 0.9291, 0.2176, 0.9291, 0.2176, 0.9291, 0.2176, 0.9291, 0.2176, 0.9291, 0.2176, 0.9291, 0.2176, 0.9291, 0.2176, 0.9291, 0.2176, 0.9291, 0.2176, 0.9291, 0.2176, 0.9291, 0.2176, 0.9291, 0.2176, 0.9291, 0.2176, 0.9291, 0.2176, 0.9291, 0.2176, 0.9291, 0.2176, 0.9291, 0.2176, 0.9291, 0.2176, 0.9291, 0.2176, 0.9291, 0.2176, 0.9291, 0.2176, 0.9291, 0.2176, 0.9291, 0.2176, 0.9291, 0.2176, 0.9291, 0.2176, 0.9291, 0.2176, 0.9291, 0.2176, 0.9291, 0.2176, 0.9291, 0.2176, 0.9291, 0.2176, 0.9291, 0.2176, 0.9291, 0.2176, 0.9291, 0.2176, 0.9291, 0.2176, 0.9291, 0.2176, 0.9291, 0.2176, 0.9291, 0.2176, 0.9291, 0.2176, 0.9291, 0.2176, 0.9291, 0.2176, 0.9291, 0.2176, 0.9291, 0.2176, 0.9291, 0.2176, 0.9291, 0.2176, 0.9291, 0.2176, 0.9291, 0.2176, 0.9291, 0.2176, 0.9291, 0.2176, 0.9291, 0.2176, 0.9291, 0.2176, 0.9291, 0.2176, 0.9291, 0.2176, 0.9291, 0.2176, 0.9291, 0.2176, 0.9291, 0.2176, 0.9291, 0.3226, 0.9416, 0.3226, 0.9416, 0.3226, 0.9416, 0.3226, 0.9416, 0.3226, 0.9416, 0.3226, 0.9416, 0.3151, 0.9466, 0.3151, 0.9466, 0.3151, 0.9466, 0.2176, 0.9291, 0.2176, 0.9291, 0.2176, 0.9291, 0.2176, 0.9291, 0.2176, 0.9291, 0.2176, 0.9291, 0.2176, 0.9291, 0.2176, 0.9291, 0.2176, 0.9291, 0.2176, 0.9291, 0.2176, 0.9291, 0.2176, 0.9291, 0.2176, 0.9291, 0.2176, 0.9291, 0.2176, 0.9291, 0.2176, 0.9291, 0.2176, 0.9291, 0.2176, 0.9291, 0.2176, 0.9291, 0.2176, 0.9291, 0.2176, 0.9291, 0.2176, 0.9291, 0.2176, 0.9291, 0.2176, 0.9291, 0.2176, 0.9291, 0.2176, 0.9291, 0.2176, 0.9291, 0.2176, 0.9291, 0.2176, 0.9291, 0.2176, 0.9291, 0.2176, 0.9291, 0.2176, 0.9291, 0.2176, 0.9291, 0.0, 0.0, 0.0, 0.0, 0.0, 0.0, 0.0, 0.0, 0.2176, 0.9291, 0.2176, 0.9291, 0.2176, 0.9291, 0.2176, 0.9291, 0.2176, 0.9291, 0.2176, 0.9291, 0.2176, 0.9291, 0.2176, 0.9291, 0.2176, 0.9291, 0.2176, 0.9291, 0.2176, 0.9291, 0.2176, 0.9291, 0.2176, 0.9291, 0.2176, 0.9291, 0.2176, 0.9291, 0.2176, 0.9291, 0.2176, 0.9291, 0.2176, 0.9291, 0.2176, 0.9291, 0.2176, 0.9291, 0.2176, 0.9291, 0.2176, 0.9291, 0.2176, 0.9291, 0.2176, 0.9291, 0.0, 0.0, 0.0, 0.0, 0.0, 0.0, 0.0, 0.0, 0.2176, 0.9291, 0.2176, 0.9291, 0.2176, 0.9291, 0.2176, 0.9291, 0.2176, 0.9291, 0.2176, 0.9291, 0.2176, 0.9291, 0.2176, 0.9291, 0.2176, 0.9291, 0.2176, 0.9291, 0.2176, 0.9291, 0.2176, 0.9291, 0.2176, 0.9291, 0.2176, 0.9291, 0.2176, 0.9291, 0.2176, 0.9291, 0.2176, 0.9291, 0.2176, 0.9291, 0.2176, 0.9291, 0.2176, 0.9291, 0.2176, 0.9291, 0.2176, 0.9291, 0.2176, 0.9291, 0.2176, 0.9291, 0.0, 0.0, 0.0, 0.0, 0.0, 0.0, 0.0, 0.0, 0.2176, 0.9291, 0.2176, 0.9291, 0.2176, 0.9291, 0.2176, 0.9291, 0.0, 0.0, 0.0, 0.0, 0.0, 0.0, 0.0, 0.0, 0.2176, 0.9291, 0.2176, 0.9291, 0.2176, 0.9291, 0.2176, 0.9291])
me_sail.materials.append(mat_medievalshipmaterial)
me_sail.update()
me_sail.normals_split_custom_set([tuple(v) for v in zip(*[iter([0.7071, 0.00659, -0.7071, 0.7071, 0.00659, -0.7071, 0.7071, 0.00659, -0.7071, 0.7071, 0.00659, -0.7071, 1.0, 0.00659, -1.302e-08, 1.0, 0.00659, -1.302e-08, 1.0, 0.00659, -1.302e-08, 1.0, 0.00659, -1.302e-08, 1.0, 0.00659, -1.302e-08, 1.0, 0.00659, -1.302e-08, 1.0, 0.00659, -1.302e-08, 0.7071, 0.00659, 0.7071, 0.7071, 0.00659, 0.7071, 0.7071, 0.00659, 0.7071, 0.7071, 0.00659, 0.7071, 0.7071, 0.00659, 0.7071, 0.7071, 0.00659, 0.7071, 0.7071, 0.00659, 0.7071, 0.0, 0.00659, 1.0, 0.0, 0.00659, 1.0, 0.0, 0.00659, 1.0, 0.0, 0.00659, 1.0, -0.7071, 0.00659, 0.7071, -0.7071, 0.00659, 0.7071, -0.7071, 0.00659, 0.7071, -0.7071, 0.00659, 0.7071, -1.0, 0.00659, 0.0, -1.0, 0.00659, 0.0, -1.0, 0.00659, 0.0, -1.0, 0.00659, 0.0, -0.7071, 0.00659, -0.7071, -0.7071, 0.00659, -0.7071, -0.7071, 0.00659, -0.7071, -0.7071, 0.00659, -0.7071, 3.87e-07, 0.0, -1.0, 3.87e-07, 0.0, -1.0, 3.87e-07, 0.0, -1.0, 3.87e-07, 0.0, -1.0, 3.87e-07, 0.0, -1.0, 3.87e-07, 0.0, -1.0, 3.87e-07, 0.0, -1.0, 3.87e-07, 0.0, -1.0, -3.87e-07, 0.0, 1.0, -3.87e-07, 0.0, 1.0, -3.87e-07, 0.0, 1.0, -3.87e-07, 0.0, 1.0, -3.87e-07, 0.0, 1.0, -3.87e-07, 0.0, 1.0, -3.87e-07, 0.0, 1.0, -3.87e-07, 0.0, 1.0, -0.9999, 0.0, 0.01477, -0.9999, 0.0, 0.01477, -0.9999, 0.0, 0.01477, -0.9999, 0.0, 0.01477, 0.0, -0.9998, 0.02032, 0.0, -0.9998, 0.02032, 0.0, -0.9998, 0.02032, 0.0, -0.9998, 0.02032, 0.9999, -3.388e-07, 0.01477, 0.9999, -3.388e-07, 0.01477, 0.9999, -3.388e-07, 0.01477, 0.9999, -3.388e-07, 0.01477, -0.7071, 0.7071, 0.005423, -0.7071, 0.7071, 0.00541, -0.7071, 0.7071, 0.01085, -0.7071, 0.7071, 0.01085, -0.707, -0.707, 0.01869, -0.707, -0.707, 0.01869, -0.707, -0.707, 0.01869, -0.707, -0.707, 0.01869, 0.707, -0.707, 0.0187, 0.707, -0.707, 0.0187, 0.707, -0.707, 0.0187, 0.707, -0.707, 0.0187, 0.7071, 0.7071, 0.00541, 0.7071, 0.7071, 0.005423, 0.7071, 0.7071, 0.01085, 0.7071, 0.7071, 0.01085, -5.284e-09, 1.0, 0.004606, -5.284e-09, 1.0, 0.004606, -1.059e-08, 1.0, 0.009229, -1.059e-08, 1.0, 0.009229, 0.0, 1.0, 1.489e-06, 0.0, 1.0, 1.489e-06, 0.0, 1.0, 1.489e-06, 0.0, 1.0, 1.489e-06, 0.0, 1.0, 1.489e-06, 0.0, 1.0, 1.489e-06, 0.0, 1.0, 1.489e-06, 0.0, 1.0, 1.489e-06, 0.0, 1.0, -4.005e-06, 0.0, 1.0, -2.002e-06, 0.0, 1.0, -2.002e-06, 0.0, 1.0, -4.005e-06, 0.0, 1.0, -2.002e-06, 0.0, 1.0, -2.002e-06, 0.0, 1.0, -2.002e-06, 0.0, 1.0, -2.002e-06, -4.125e-07, 0.00659, -1.0, -4.125e-07, 0.00659, -1.0, -4.125e-07, 0.00659, -1.0, -4.125e-07, 0.00659, -1.0, 0.0, 1.0, -2.084e-11, 0.0, 1.0, -4.005e-06, 0.0, 1.0, -4.005e-06, 0.0, 1.0, -2.478e-11, 0.0, 1.0, 0.0, 0.0, 1.0, 0.0, 0.0, 1.0, 0.0, 0.0, 1.0, 0.0, 0.0, 1.0, 2.002e-06, 0.0, 1.0, -2.084e-11, 0.0, 1.0, -2.478e-11, 0.0, 1.0, 2.002e-06, 0.7071, 0.0, -0.7071, 0.7071, 0.0, -0.7071, 0.7071, 0.0, -0.7071, 0.7071, 0.0, -0.7071, 0.0, 0.0, -1.0, 0.0, 0.0, -1.0, 0.0, 0.0, -1.0, 0.0, 0.0, -1.0, -1.0, 0.0, 0.0, -1.0, 0.0, 0.0, -1.0, 0.0, 0.0, -1.0, 0.0, 0.0, -1.229e-07, 0.0, 1.0, -1.229e-07, 0.0, 1.0, -1.229e-07, 0.0, 1.0, -1.229e-07, 0.0, 1.0, 1.0, 0.0, 0.0, 1.0, 0.0, 0.0, 1.0, 0.0, 0.0, 1.0, 0.0, 0.0, -0.7071, 0.0, -0.7071, -0.7071, 0.0, -0.7071, -0.7071, 0.0, -0.7071, -0.7071, 0.0, -0.7071, -0.7071, 0.0, 0.7071, -0.7071, 0.0, 0.7071, -0.7071, 0.0, 0.7071, -0.7071, 0.0, 0.7071, 0.7071, 0.0, 0.7071, 0.7071, 0.0, 0.7071, 0.7071, 0.0, 0.7071, 0.7071, 0.0, 0.7071, 0.0, -1.0, 0.0, 0.0, -1.0, 0.0, 0.0, -1.0, 0.0, 0.0, -1.0, 0.0, 0.0, -1.0, 0.0, 0.0, -1.0, 0.0, 0.0, -1.0, 0.0, 0.0, -1.0, 0.0, 0.0, 1.0, -2.002e-06, 0.0, 1.0, 2.002e-06, 0.0, 1.0, 2.002e-06, 0.0, 1.0, -2.002e-06, 0.0, 1.0, 0.0, 0.0, 1.0, -2.002e-06, 0.0, 1.0, -2.002e-06, 0.0, 1.0, 0.0, 0.0, 1.0, -2.002e-06, 0.0, 1.0, 0.0, 0.0, 1.0, 0.0, 0.0, 1.0, -2.002e-06, 1.059e-08, 1.0, -0.009229, 1.059e-08, 1.0, -0.009229, 5.284e-09, 1.0, -0.004606, 5.284e-09, 1.0, -0.004606, 5.284e-09, 1.0, -0.004606, 5.284e-09, 1.0, -0.004606, -5.284e-09, 1.0, 0.004606, -5.284e-09, 1.0, 0.004606, 0.7071, 0.7071, -0.01085, 0.7071, 0.7071, -0.01085, 0.7071, 0.7071, -0.005423, 0.7071, 0.7071, -0.00541, 0.7071, 0.7071, -0.00541, 0.7071, 0.7071, -0.005423, 0.7071, 0.7071, 0.005423, 0.7071, 0.7071, 0.00541, 0.707, -0.707, -0.0187, 0.707, -0.707, -0.0187, 0.707, -0.707, -0.0187, 0.707, -0.707, -0.0187, 0.7071, -0.7071, 0.0, 0.7071, -0.7071, 0.0, 0.7071, -0.7071, 0.0, 0.7071, -0.7071, 0.0, -0.707, -0.707, -0.0187, -0.707, -0.707, -0.0187, -0.707, -0.707, -0.0187, -0.707, -0.707, -0.0187, -0.7071, -0.7071, 0.0, -0.7071, -0.7071, 0.0, -0.7071, -0.7071, 0.0, -0.7071, -0.7071, 0.0, -0.7071, 0.7071, -0.01085, -0.7071, 0.7071, -0.01085, -0.7071, 0.7071, -0.00541, -0.7071, 0.7071, -0.005423, -0.7071, 0.7071, -0.005423, -0.7071, 0.7071, -0.00541, -0.7071, 0.7071, 0.00541, -0.7071, 0.7071, 0.005423, 0.9999, 2.954e-07, -0.01477, 0.9999, 2.954e-07, -0.01477, 0.9999, 2.954e-07, -0.01477, 0.9999, 2.954e-07, -0.01477, 1.0, -3.922e-08, 0.0, 1.0, -3.922e-08, 0.0, 1.0, -3.922e-08, 0.0, 1.0, -3.922e-08, 0.0, 0.0, -0.9998, -0.02032, 0.0, -0.9998, -0.02032, 0.0, -0.9998, -0.02032, 0.0, -0.9998, -0.02032, 0.0, -1.0, 0.0, 0.0, -1.0, 0.0, 0.0, -1.0, 0.0, 0.0, -1.0, 0.0, -0.9999, -3.355e-09, -0.01477, -0.9999, -3.355e-09, -0.01477, -0.9999, -3.355e-09, -0.01477, -0.9999, -3.355e-09, -0.01477, -1.0, -3.03e-09, 0.0, -1.0, -3.03e-09, 0.0, -1.0, -3.03e-09, 0.0, -1.0, -3.03e-09, 0.0, 0.0, 1.0, 0.0, 0.0, 1.0, 0.0, 0.0, 1.0, 0.0, 0.0, 1.0, 0.0, 0.0, 0.0, -1.0, 0.0, 0.0, -1.0, 0.0, 0.0, -1.0, 0.0, 0.0, -1.0, 0.0, -1.0, 0.0, 0.0, -1.0, 0.0, 0.0, -1.0, 0.0, 0.0, -1.0, 0.0, 0.0, 0.0, 1.0, 0.0, 0.0, 1.0, 0.0, 0.0, 1.0, 0.0, 0.0, 1.0, -1.0, 0.0, 0.0, -1.0, 0.0, 0.0, -1.0, 0.0, 0.0, -1.0, 0.0, 0.0, 1.0, 0.0, 0.0, 1.0, 0.0, 0.0, 1.0, 0.0, 0.0, 1.0, 0.0, 0.0, 0.0, 1.0, 0.0, 0.0, 1.0, 0.0, 0.0, 1.0, 0.0, 0.0, 1.0, 0.0, 0.0, 0.0, -1.0, 0.0, 0.0, -1.0, 0.0, 0.0, -1.0, 0.0, 0.0, -1.0, 0.0, -1.0, 0.0, 0.0, -1.0, 0.0, 0.0, -1.0, 0.0, 0.0, -1.0, 0.0, 0.0, 0.0, 1.0, 0.0, 0.0, 1.0, 0.0, 0.0, 1.0, 0.0, 0.0, 1.0, -1.0, 0.0, 0.0, -1.0, 0.0, 0.0, -1.0, 0.0, 0.0, -1.0, 0.0, 0.0, 1.0, 0.0, 0.0, 1.0, 0.0, 0.0, 1.0, 0.0, 0.0, 1.0, 0.0, 0.0, 0.0, 1.0, 0.0, 0.0, 1.0, 0.0, 0.0, 1.0, 0.0, 0.0, 1.0, 0.0, 0.0, 0.0, -1.0, 0.0, 0.0, -1.0, 0.0, 0.0, -1.0, 0.0, 0.0, -1.0, 0.0, -1.0, 0.0, 0.0, -1.0, 0.0, 0.0, -1.0, 0.0, 0.0, -1.0, 0.0, 0.0, 0.0, 1.0, 0.0, 0.0, 1.0, 0.0, 0.0, 1.0, 0.0, 0.0, 1.0, -1.0, 0.0, 0.0, -1.0, 0.0, 0.0, -1.0, 0.0, 0.0, -1.0, 0.0, 0.0, 1.0, 0.0, 0.0, 1.0, 0.0, 0.0, 1.0, 0.0, 0.0, 1.0, 0.0, 0.0, 0.0, 1.0, 0.0, 0.0, 1.0, 0.0, 0.0, 1.0, 0.0, 0.0, 1.0, 0.0, 0.0, 0.0, -1.0, 0.0, 0.0, -1.0, 0.0, 0.0, -1.0, 0.0, 0.0, -1.0, 0.0, -1.0, 0.0, 0.0, -1.0, 0.0, 0.0, -1.0, 0.0, 0.0, -1.0, 0.0, 0.0, 0.0, 1.0, 0.0, 0.0, 1.0, 0.0, 0.0, 1.0, 0.0, 0.0, 1.0, -1.0, 0.0, 0.0, -1.0, 0.0, 0.0, -1.0, 0.0, 0.0, -1.0, 0.0, 0.0, 1.0, 0.0, 0.0, 1.0, 0.0, 0.0, 1.0, 0.0, 0.0, 1.0, 0.0, 0.0, 0.0, 1.0, 0.0, 0.0, 1.0, 0.0, 0.0, 1.0, 0.0, 0.0, 1.0, 0.0, 0.0, 0.0, -1.0, 0.0, 0.0, -1.0, 0.0, 0.0, -1.0, 0.0, 0.0, -1.0, 0.0, -1.0, 0.0, 0.0, -1.0, 0.0, 0.0, -1.0, 0.0, 0.0, -1.0, 0.0, 0.0, 0.0, 1.0, 0.0, 0.0, 1.0, 0.0, 0.0, 1.0, 0.0, 0.0, 1.0, -1.0, 0.0, 0.0, -1.0, 0.0, 0.0, -1.0, 0.0, 0.0, -1.0, 0.0, 0.0, 1.0, 0.0, 0.0, 1.0, 0.0, 0.0, 1.0, 0.0, 0.0, 1.0, 0.0, 0.0, -1.0, 0.0, 0.0, -1.0, 0.0, 0.0, -1.0, 0.0, 0.0, -1.0, 0.0, 0.0, 1.0, 0.0, 0.0, 1.0, 0.0, 0.0, 1.0, 0.0, 0.0, 1.0, 0.0, 0.0, 0.0, 0.0, -1.0, -0.7071, 0.0, -0.7071, -0.7071, 0.0, -0.7071, 0.0, 0.0, -1.0, 0.0, -1.0, 0.0, 0.0, -1.0, 0.0, 0.0, -1.0, 0.0, 0.0, -1.0, 0.0, 0.0, 0.0, -1.0, 0.0, 0.0, -1.0, 0.0, 0.0, -1.0, 0.0, 0.0, -1.0, 0.0, 0.0, 1.0, 0.0, 0.0, 1.0, 0.0, 0.0, 1.0, 0.0, 0.0, 1.0, 9.715e-08, 0.0, 1.0, 9.715e-08, 0.0, 1.0, 9.715e-08, 0.0, 1.0, 9.715e-08, 0.0, 1.0, 0.7071, 0.0, 0.7071, 0.7071, 0.0, -0.7071, 0.7071, 0.0, -0.7071, 0.7071, 0.0, 0.7071, -6.474e-08, 0.0, -1.0, -6.474e-08, 0.0, -1.0, -6.474e-08, 0.0, -1.0, -6.474e-08, 0.0, -1.0, -1.0, 0.0, 0.0, -1.0, 0.0, 0.0, -1.0, 0.0, 0.0, -1.0, 0.0, 0.0, 1.0, 0.0, 0.0, 1.0, 0.0, 0.0, 1.0, 0.0, 0.0, 1.0, 0.0, 0.0, 0.0, -1.0, 0.0, 0.0, -1.0, 0.0, 0.0, -1.0, 0.0, 0.0, -1.0, 0.0, 0.0, -1.0, 0.0, -1.0, 0.0, 6.944e-08, -1.0, 0.0, 6.944e-08, -1.0, 0.0, 6.944e-08, -1.0, 0.0, 6.944e-08, 0.0, -1.0, -1.157e-07, 0.0, -1.0, -1.157e-07, 0.0, -1.0, -1.157e-07, 0.0, -1.0, -1.157e-07, 1.0, 0.0, -3.472e-08, 1.0, 0.0, -3.472e-08, 1.0, 0.0, -3.472e-08, 1.0, 0.0, -3.472e-08, 0.0, -1.0, 0.0, 0.0, -1.0, 0.0, 0.0, -1.0, 0.0, 0.0, -1.0, 0.0, 0.0, -1.0, 0.0, 0.0, 0.0, 1.0, 0.0, 0.0, 1.0, 0.0, 0.0, 1.0, 0.0, 0.0, 1.0, -1.0, 0.0, 0.0, -1.0, 0.0, 0.0, -1.0, 0.0, 0.0, -1.0, 0.0, 0.0, -1.0, 0.0, 0.0, -1.0, 0.0, 0.0, -1.0, 0.0, 0.0, -1.0, 0.0, 0.0, 0.0, 1.0, 0.0, 0.0, 1.0, 0.0, 0.0, 1.0, 0.0, 0.0, 1.0, 0.0, 1.0, 0.0, 0.0, 1.0, 0.0, 0.0, 1.0, 0.0, 0.0, 1.0, 0.0, 0.0, 0.0, 0.0, 1.0, 0.0, 0.0, 1.0, 0.0, 0.0, 1.0, 0.0, 0.0, 1.0, 0.0, 1.0, 0.0, 0.0, 1.0, 0.0, 0.0, 1.0, 0.0, 0.0, 1.0, 0.0, 0.0, 0.0, -1.0, 0.0, 0.0, -1.0, 0.0, 0.0, -1.0, 0.0, 0.0, -1.0, 0.7071, 0.0, 0.7071, 0.7071, 0.0, -0.7071, 0.7071, 0.0, -0.7071, 0.7071, 0.0, 0.7071, 0.0, -1.0, 0.0, 0.0, -1.0, 0.0, 0.0, -1.0, 0.0, 0.0, -1.0, 0.0, 0.0, 0.0, -1.0, 0.0, 0.0, -1.0, 0.0, 0.0, -1.0, 0.0, 0.0, -1.0, 1.0, 0.0, 0.0, 1.0, 0.0, 0.0, 1.0, 0.0, 0.0, 1.0, 0.0, 0.0, 1.295e-07, 0.0, -1.0, 1.295e-07, 0.0, -1.0, 1.295e-07, 0.0, -1.0, 1.295e-07, 0.0, -1.0, -0.7071, 0.0, 0.7071, 0.7071, 0.0, 0.7071, 0.7071, 0.0, 0.7071, -0.7071, 0.0, 0.7071, 0.0, 0.0, 1.0, 0.0, 0.0, 1.0, 0.0, 0.0, 1.0, 0.0, 0.0, 1.0, -1.0, 0.0, 0.0, -1.0, 0.0, 0.0, -1.0, 0.0, 0.0, -1.0, 0.0, 0.0, 1.0, 0.0, 0.0, 1.0, 0.0, 0.0, 1.0, 0.0, 0.0, 1.0, 0.0, 0.0, 0.0, -1.0, 2.413e-07, 0.0, -1.0, 2.413e-07, 0.0, -1.0, 2.413e-07, 0.0, -1.0, 2.413e-07, 0.0, -1.0, 2.413e-07, 0.0, -1.0, 0.0, 0.0, -1.0, 0.0, 0.0, -1.0, 0.0, 0.0, -1.0, 0.0, 0.0, -1.0, 0.0, 0.0, 0.0, -1.0, 0.0, 0.0, -1.0, 0.0, 0.0, -1.0, 0.0, 0.0, -1.0, -1.0, 0.0, 0.0, -1.0, 0.0, 0.0, -1.0, 0.0, 0.0, -1.0, 0.0, 0.0, -1.0, 0.0, 0.0, -1.0, 0.0, 0.0, -1.0, 0.0, 0.0, -1.0, 0.0, 0.0, 1.0, 0.0, 0.0, 1.0, 0.0, 0.0, 1.0, 0.0, 0.0, 1.0, 0.0, 0.0, 0.0, 0.0, -1.0, 0.0, 0.0, -1.0, 0.0, 0.0, -1.0, 0.0, 0.0, -1.0, 0.0, 1.0, 0.0, 0.0, 1.0, 0.0, 0.0, 1.0, 0.0, 0.0, 1.0, 0.0, 0.0, 1.0, 0.0, 0.0, 0.0, 1.0, 0.0, 0.0, 1.0, 0.0, 0.0, 1.0, 0.0, 0.0, 1.0, 0.0, 0.0, 1.0, 0.0, 0.0, 1.0, 0.0, 0.0, 1.0, 0.0, 0.0, 1.0, -0.7071, 0.0, -0.7071, -1.0, 0.0, 0.0, -1.0, 0.0, 0.0, -0.7071, 0.0, -0.7071, 0.0, -1.0, 1.807e-05, 0.0, -1.0, 1.807e-05, 0.0, -1.0, 1.807e-05, 0.0, -1.0, 1.807e-05, 0.0, -1.0, 1.807e-05, 0.0, 0.0, 1.0, 0.0, 0.0, 1.0, 0.0, 0.0, 1.0, 0.0, 0.0, 1.0, 1.0, 0.0, 0.0, 1.0, 0.0, 0.0, 1.0, 0.0, 0.0, 1.0, 0.0, 0.0, 0.0, 0.0, -1.0, 0.0, 0.0, -1.0, 0.0, 0.0, -1.0, 0.0, 0.0, -1.0, 0.0, -1.0, 0.0, 0.0, -1.0, 0.0, 0.0, -1.0, 0.0, 0.0, -1.0, 0.0, 0.0, -1.0, 1.507e-05, 0.0, -1.0, 1.507e-05, 0.0, -1.0, 1.507e-05, 0.0, -1.0, 1.507e-05, 0.0, -1.0, 0.0, 0.0, -1.0, 0.0, 0.0, -1.0, 0.0, 0.0, -1.0, 0.0, 0.0, -1.0, 0.0, 0.0, -1.0, 0.0, 0.0, -1.0, 0.0, 0.0, -1.0, 0.0, 0.0, -1.0, 0.0, 0.0, -1.0, 0.0, 0.0, -1.0, 0.0, 0.0, -1.0, 0.0, 0.0, -1.0, 0.0, 0.0, -1.0, 0.0, 0.0, -1.0, 0.0, 0.0, -1.0, 0.0, 0.0, -1.0, 0.0, 0.0, -1.0, 0.0, 0.0, -1.0, 0.0, 0.0, -1.0, 0.0, 0.0, -1.0, 0.0, 0.0, -1.0, 0.0, 0.0, -1.0, 0.0, 0.0, -1.0, 0.0, 0.0, -1.0, -4.119e-07, 0.0, -1.0, -4.119e-07, 0.0, -1.0, -4.119e-07, 0.0, -1.0, -4.119e-07, 0.0, -1.0, -9.239e-06, 0.0, -1.0, -9.239e-06, 0.0, -1.0, -9.239e-06, 0.0, -1.0, -9.239e-06, 0.0, -1.0, -9.269e-06, 0.0, -1.0, -9.269e-06, 0.0, -1.0, -9.269e-06, 0.0, -1.0, -9.269e-06, 0.0, -1.0, 1.517e-05, 0.0, -1.0, 1.517e-05, 0.0, -1.0, 1.517e-05, 0.0, -1.0, 1.517e-05, 0.0, -1.0, 3.2e-06, 0.0, -1.0, 3.2e-06, 0.0, -1.0, 3.2e-06, 0.0, -1.0, 3.2e-06, 0.0, -1.0, 0.0, 0.0, -1.0, 0.0, 0.0, -1.0, 0.0, 0.0, -1.0, 0.0, 0.0, -1.0, 0.0, 0.0, -1.0, 0.0, 0.0, -1.0, 0.0, 0.0, -1.0, 0.0, 0.0, -1.0, 0.0, 0.0, -1.0, 0.0, 0.0, -1.0, 0.0, 0.0, -1.0, 0.0, 0.0, -1.0, 0.0, 0.0, -1.0, 0.0, 0.0, -1.0, 0.0, 0.0, -1.0, 0.0, 0.0, -1.0, 0.0, 0.0, -1.0, 0.0, 0.0, -1.0, 0.0, 0.0, -1.0, 0.0, 0.0, -1.0, 0.0, 0.0, -1.0, 0.0, 0.0, -1.0, 0.0, 0.0, -1.0, 0.0, -7.563e-07, 1.0, -8.758e-06, -7.563e-07, 1.0, -8.758e-06, -3.782e-07, 1.0, -7.477e-06, -3.782e-07, 1.0, -7.477e-06, -0.7071, 0.00659, -0.7071, -0.7071, 0.00659, -0.7071, -0.7071, 0.00659, -0.7071, -0.7071, 0.00659, -0.7071, -1.0, 0.00659, 0.0, -1.0, 0.00659, 0.0, -1.0, 0.00659, 0.0, -1.0, 0.00659, 0.0, -0.7071, 0.00659, 0.7071, -0.7071, 0.00659, 0.7071, -0.7071, 0.00659, 0.7071, -0.7071, 0.00659, 0.7071, 7.659e-08, 0.00659, 1.0, 7.659e-08, 0.00659, 1.0, 7.659e-08, 0.00659, 1.0, 7.659e-08, 0.00659, 1.0, 0.7071, 0.00659, 0.7071, 0.7071, 0.00659, 0.7071, 0.7071, 0.00659, 0.7071, 0.7071, 0.00659, 0.7071, 1.0, 0.00659, 0.0, 1.0, 0.00659, 0.0, 1.0, 0.00659, 0.0, 1.0, 0.00659, 0.0, 1.489e-06, 1.0, 0.0, 2.978e-06, 1.0, 0.0, 2.978e-06, 1.0, 0.0, 1.489e-06, 1.0, 0.0, 0.5962, 0.4537, -0.6624, 0.5962, 0.4537, -0.6624, 0.5962, 0.4537, -0.6624, 0.0, -1.0, 0.0, 0.0, -1.0, 0.0, 0.0, -1.0, 0.0, 0.0, -1.0, 0.0, -3.782e-07, 1.0, -7.477e-06, 0.0, 1.0, -3.099e-06, 0.0, 1.0, -3.099e-06, -3.782e-07, 1.0, -7.477e-06, 0.0, -1.0, 0.0, 0.0, -1.0, 0.0, 0.0, -1.0, 0.0, 0.0, -1.0, 0.0, 0.0, -1.0, -3.128e-06, 0.0, -1.0, 0.0, 0.0, -1.0, 0.0, 0.0, -1.0, -3.128e-06, 0.0, 1.0, -3.099e-06, 0.0, 1.0, 3.099e-06, 0.0, 1.0, 3.099e-06, 0.0, 1.0, -3.099e-06, 0.0, -1.0, -3.128e-06, 0.0, -1.0, -3.128e-06, 0.0, -1.0, -3.128e-06, 0.0, -1.0, -3.128e-06, 0.0, 1.0, 3.099e-06, 0.0, 1.0, 3.099e-06, 0.0, 1.0, 3.099e-06, 0.0, 1.0, 3.099e-06, 0.0, -1.0, 3.128e-06, 0.0, -1.0, -3.128e-06, 0.0, -1.0, -3.128e-06, 0.0, -1.0, 3.128e-06, 0.0, 1.0, 3.099e-06, 0.0, 1.0, 3.099e-06, 0.0, 1.0, 3.099e-06, 0.0, 1.0, 3.099e-06, 0.0, -1.0, 3.128e-06, 0.0, -1.0, 3.128e-06, 0.0, -1.0, 3.128e-06, 0.0, -1.0, 3.128e-06, 0.0, 1.0, 3.099e-06, 0.0, 1.0, 3.099e-06, 0.0, 1.0, 3.099e-06, 0.0, 1.0, 3.099e-06, 0.0, -1.0, 0.0, 0.0, -1.0, 3.128e-06, 0.0, -1.0, 3.128e-06, 0.0, -1.0, 0.0, 0.0, 1.0, 3.099e-06, 1.489e-06, 1.0, 0.0, 1.489e-06, 1.0, 0.0, 0.0, 1.0, 3.099e-06, 0.0, -1.0, 0.0, 0.0, -1.0, 0.0, 0.0, -1.0, 0.0, 0.0, -1.0, 0.0, -2.504e-07, 0.00659, -1.0, -2.504e-07, 0.00659, -1.0, -2.504e-07, 0.00659, -1.0, -2.504e-07, 0.00659, -1.0, -2.504e-07, 0.00659, -1.0, 0.7071, 0.005812, -0.7071, 0.7071, 0.005812, -0.7071, 0.7071, 0.005812, -0.7071, 0.7071, 0.005812, -0.7071, 1.0, 0.005812, 0.0, 1.0, 0.005812, 0.0, 1.0, 0.005812, 0.0, 1.0, 0.005812, 0.0, 0.7071, 0.005812, 0.7071, 0.7071, 0.005812, 0.7071, 0.7071, 0.005812, 0.7071, 0.7071, 0.005812, 0.7071, 1.344e-07, 0.005812, 1.0, 1.344e-07, 0.005812, 1.0, 1.344e-07, 0.005812, 1.0, 1.344e-07, 0.005812, 1.0, -0.7071, 0.005812, 0.7071, -0.7071, 0.005812, 0.7071, -0.7071, 0.005812, 0.7071, -0.7071, 0.005812, 0.7071, -1.0, 0.005812, 0.0, -1.0, 0.005812, 0.0, -1.0, 0.005812, 0.0, -1.0, 0.005812, 0.0, -0.7071, 0.005812, -0.7071, -0.7071, 0.005812, -0.7071, -0.7071, 0.005812, -0.7071, -0.7071, 0.005812, -0.7071, -1.344e-07, 0.005812, -1.0, -1.344e-07, 0.005812, -1.0, -1.344e-07, 0.005812, -1.0, -1.344e-07, 0.005812, -1.0, 0.7071, 0.009637, -0.7071, 0.7071, 0.009637, -0.7071, 0.7071, 0.009637, -0.7071, 0.7071, 0.009637, -0.7071, 1.0, 0.009637, 0.0, 1.0, 0.009637, 0.0, 1.0, 0.009637, 0.0, 1.0, 0.009637, 0.0, 0.7071, 0.009637, 0.7071, 0.7071, 0.009637, 0.7071, 0.7071, 0.009637, 0.7071, 0.7071, 0.009637, 0.7071, 1.255e-07, 0.009637, 1.0, 1.255e-07, 0.009637, 1.0, 1.255e-07, 0.009637, 1.0, 1.255e-07, 0.009637, 1.0, -0.7071, 0.009636, 0.7071, -0.7071, 0.009636, 0.7071, -0.7071, 0.009636, 0.7071, -0.7071, 0.009636, 0.7071, -1.0, 0.009637, 0.0, -1.0, 0.009637, 0.0, -1.0, 0.009637, 0.0, -1.0, 0.009637, 0.0, -0.7071, 0.009637, -0.7071, -0.7071, 0.009637, -0.7071, -0.7071, 0.009637, -0.7071, -0.7071, 0.009637, -0.7071, -2.511e-07, 0.009637, -1.0, -2.511e-07, 0.009637, -1.0, -2.511e-07, 0.009637, -1.0, -2.511e-07, 0.009637, -1.0, 0.0, -1.0, -6.234e-08, 0.0, -1.0, -6.234e-08, 0.0, -1.0, -6.234e-08, 0.0, -1.0, -6.234e-08, 0.0, -1.0, -6.234e-08, 0.0, -1.0, -6.234e-08, 0.0, -1.0, -6.234e-08, 0.0, -1.0, -6.234e-08, 0.0, 1.0, 1.259e-07, 0.0, 1.0, 1.259e-07, 0.0, 1.0, 1.259e-07, 0.0, 1.0, 1.259e-07, 0.0, 1.0, 1.259e-07, 0.0, 1.0, 1.259e-07, 0.0, 1.0, 1.259e-07, 0.0, 1.0, 1.259e-07, 0.963, 0.08108, 0.2568, 0.963, 0.08108, 0.2568, 0.963, 0.08108, 0.2568, 0.9225, -0.07132, 0.3792, 0.9225, -0.07132, 0.3792, 0.9225, -0.07132, 0.3792, 0.01683, 0.4492, -0.8933, 0.01683, 0.4492, -0.8933, 0.01683, 0.4492, -0.8933, 0.7071, 0.00659, -0.7071, 0.7071, 0.00659, -0.7071, 0.7071, 0.00659, -0.7071, 0.7071, 0.00659, -0.7071, 0.7071, 0.00659, -0.7071, 0.0, 1.0, 0.0, 0.0, 1.0, 0.0, 0.0, 1.0, 0.0, 0.0, 1.0, 0.0, 0.0, 1.0, 0.0, 0.0, 1.0, 0.0, 0.0, 1.0, 0.0, 0.0, 1.0, 0.0, 0.0, 1.0, 0.0, 0.0, 1.0, 0.0, 0.0, 1.0, 0.0, 0.0, 1.0, 0.0, 0.0, 1.0, 0.0, 0.0, 1.0, 0.0, 0.0, 1.0, -1.235e-05, 0.0, 1.0, -1.235e-05, 0.0, 1.0, -1.235e-05, 0.0, 1.0, -1.235e-05, 0.0, 1.0, -1.235e-05, 0.0, 1.0, 0.0, 0.0, 1.0, 0.0, 0.0, 1.0, 0.0, 0.0, 1.0, 0.0, 0.0, 1.0, 0.0, -0.7071, 0.0, 0.7071, 0.0, 0.0, 1.0, 0.0, 0.0, 1.0, -0.7071, 0.0, 0.7071, 0.0, 0.0, -1.0, 0.0, 0.0, -1.0, 0.0, 0.0, -1.0, 0.0, 0.0, -1.0, 1.144e-07, 0.0, 1.0, 0.7071, 0.0, 0.7071, 0.7071, 0.0, 0.7071, 1.144e-07, 0.0, 1.0, 0.7071, 0.0, 0.7071, 1.0, 0.0, 0.0, 1.0, 0.0, 0.0, 0.7071, 0.0, 0.7071, -0.7071, 0.0, -0.7071, -0.7071, 0.0, 0.7071, -0.7071, 0.0, 0.7071, -0.7071, 0.0, -0.7071, -0.7071, 0.0, 0.7071, 0.7071, 0.0, 0.7071, 0.7071, 0.0, 0.7071, -0.7071, 0.0, 0.7071, 0.7071, 0.0, -0.7071, 1.526e-07, 0.0, -1.0, 1.526e-07, 0.0, -1.0, 0.7071, 0.0, -0.7071, -0.7071, 0.0, 0.7071, 0.7071, 0.0, 0.7071, 0.7071, 0.0, 0.7071, -0.7071, 0.0, 0.7071, 0.0, 0.0, 1.0, 0.0, 0.0, 1.0, 0.0, 0.0, 1.0, 0.0, 0.0, 1.0, 0.7071, 0.0, -0.7071, -0.7071, 0.0, -0.7071, -0.7071, 0.0, -0.7071, 0.7071, 0.0, -0.7071, -0.7071, 0.0, -0.7071, -0.7071, 0.0, 0.7071, -0.7071, 0.0, 0.7071, -0.7071, 0.0, -0.7071, 0.7071, 0.0, -0.7071, -0.7071, 0.0, -0.7071, -0.7071, 0.0, -0.7071, 0.7071, 0.0, -0.7071, -0.7071, 0.0, -0.7071, -0.7071, 0.0, 0.7071, -0.7071, 0.0, 0.7071, -0.7071, 0.0, -0.7071, 0.7071, 0.0, 0.7071, 0.7071, 0.0, -0.7071, 0.7071, 0.0, -0.7071, 0.7071, 0.0, 0.7071, 1.0, 0.0, 0.0, 0.7071, 0.0, -0.7071, 0.7071, 0.0, -0.7071, 1.0, 0.0, 0.0, 1.0, 0.0, 0.0, 1.0, 0.0, 0.0, 1.0, 0.0, 0.0, 1.0, 0.0, 0.0, 0.7071, 0.0, -0.7071, -0.7071, 0.0, -0.7071, -0.7071, 0.0, -0.7071, 0.7071, 0.0, -0.7071, 1.0, 0.0, 0.0, 1.0, 0.0, 0.0, 1.0, 0.0, 0.0, 1.0, 0.0, 0.0, -1.0, 0.0, 0.0, -0.7071, 0.0, 0.7071, -0.7071, 0.0, 0.7071, -1.0, 0.0, 0.0])] * 3)])

# ---- objects
ob_sail = bpy.data.objects.new('sail', me_sail)

# ---- transforms, parenting, visibility, modifiers, constraints
ob_sail.location = (1.361, 0.02599, 1.273)
ob_sail.rotation_euler = (1.571, -0.0, 0.0)
ob_sail.color = (0.8, 0.8, 0.8, 1.0)

# ---- collection membership
col_collection.objects.link(ob_sail)

# ---- scene / render settings (as saved in the file)
scene.frame_start = 1; scene.frame_end = 250; scene.frame_set(1)
scene.render.engine = 'BLENDER_EEVEE_NEXT'
scene.render.fps = 120
scene.cycles.sampling_pattern = 'TABULATED_SOBOL'
scene.eevee.ray_tracing_options.trace_max_roughness = 0.0
bpy.context.view_layer.update()

# ---- added for rendering (the .blend has no active camera and no usable light): camera, sun
cam_auto = bpy.data.cameras.new('AutoCamera')
cam_auto.lens = 50.0
cam_auto.sensor_width = 36.0
cam_auto.clip_end = 1000.0
ob_auto_camera = bpy.data.objects.new('AutoCamera', cam_auto)
scene.collection.objects.link(ob_auto_camera)
ob_auto_camera.location = (16.6192, -18.057, 20.5204)
ob_auto_camera.rotation_euler = (1.09748, -7.21219e-08, 0.694738)
scene.camera = ob_auto_camera
light_auto_sun = bpy.data.lights.new('AutoSun', 'SUN')
light_auto_sun.energy = 3.0
light_auto_sun.angle = 0.0523599
ob_auto_sun = bpy.data.objects.new('AutoSun', light_auto_sun)
scene.collection.objects.link(ob_auto_sun)
ob_auto_sun.rotation_euler = (0.872665, 0.174533, 0.523599)
bpy.context.view_layer.update()
